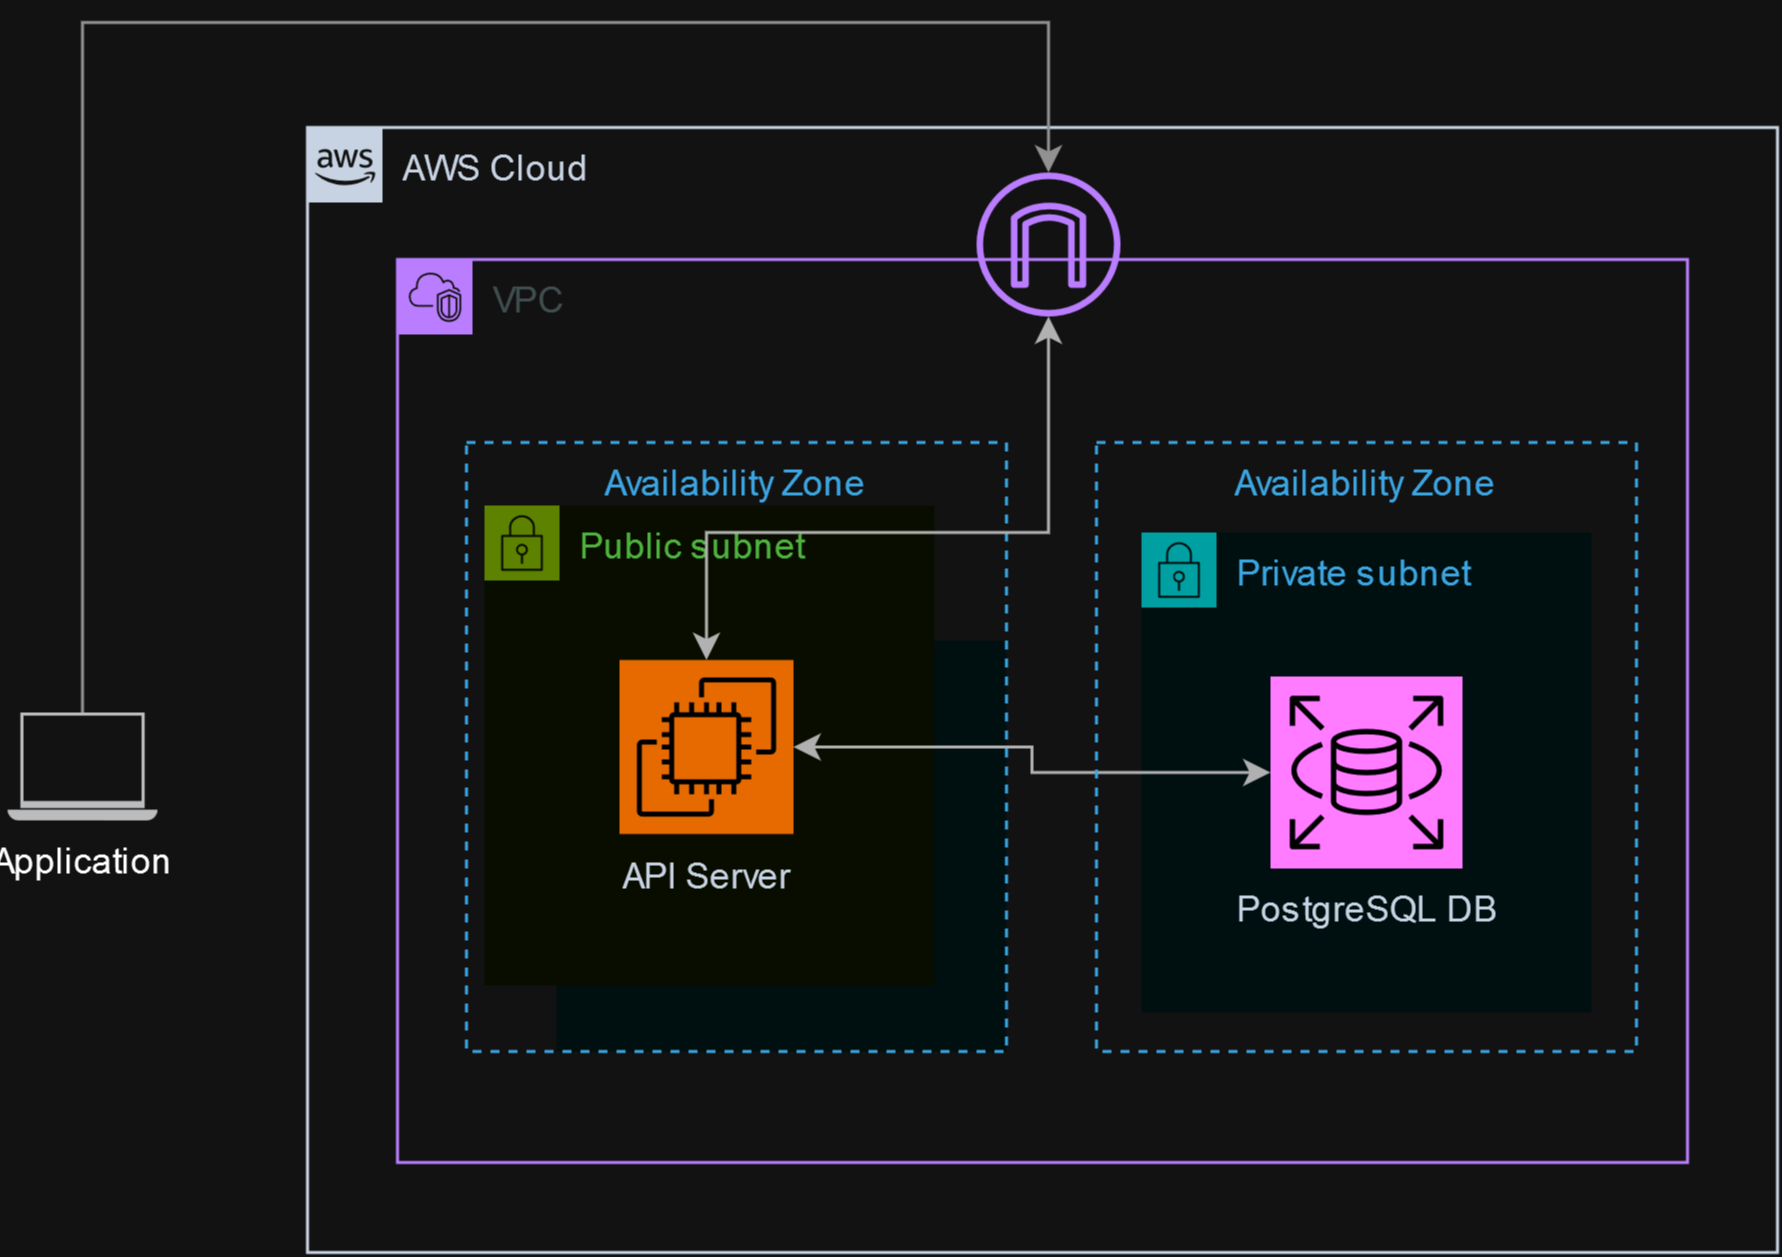

The diagram above was exported from draw.io. Its source (the exported page's mxGraphModel, read from the mxfile embedded in the PNG):
<mxGraphModel dx="656" dy="354" grid="1" gridSize="10" guides="1" tooltips="1" connect="1" arrows="1" fold="1" page="1" pageScale="1" pageWidth="850" pageHeight="1100" math="0" shadow="0">
  <root>
    <mxCell id="0" />
    <mxCell id="1" parent="0" />
    <mxCell id="B98Fp3XdDtKzCHsuuAsw-17" value="Private subnet" style="points=[[0,0],[0.25,0],[0.5,0],[0.75,0],[1,0],[1,0.25],[1,0.5],[1,0.75],[1,1],[0.75,1],[0.5,1],[0.25,1],[0,1],[0,0.75],[0,0.5],[0,0.25]];outlineConnect=0;gradientColor=none;html=1;whiteSpace=wrap;fontSize=12;fontStyle=0;container=1;pointerEvents=0;collapsible=0;recursiveResize=0;shape=mxgraph.aws4.group;grIcon=mxgraph.aws4.group_security_group;grStroke=0;strokeColor=#00A4A6;fillColor=#E6F6F7;verticalAlign=top;align=left;spacingLeft=30;fontColor=#147EBA;dashed=0;" vertex="1" parent="1">
      <mxGeometry x="393" y="356" width="150" height="137" as="geometry" />
    </mxCell>
    <mxCell id="B98Fp3XdDtKzCHsuuAsw-15" value="Availability Zone" style="fillColor=none;strokeColor=#147EBA;dashed=1;verticalAlign=top;fontStyle=0;fontColor=#147EBA;whiteSpace=wrap;html=1;" vertex="1" parent="1">
      <mxGeometry x="363" y="290" width="180" height="203" as="geometry" />
    </mxCell>
    <mxCell id="B98Fp3XdDtKzCHsuuAsw-1" value="AWS Cloud" style="points=[[0,0],[0.25,0],[0.5,0],[0.75,0],[1,0],[1,0.25],[1,0.5],[1,0.75],[1,1],[0.75,1],[0.5,1],[0.25,1],[0,1],[0,0.75],[0,0.5],[0,0.25]];outlineConnect=0;gradientColor=none;html=1;whiteSpace=wrap;fontSize=12;fontStyle=0;container=1;pointerEvents=0;collapsible=0;recursiveResize=0;shape=mxgraph.aws4.group;grIcon=mxgraph.aws4.group_aws_cloud_alt;strokeColor=#232F3E;fillColor=none;verticalAlign=top;align=left;spacingLeft=30;fontColor=#232F3E;dashed=0;" vertex="1" parent="1">
      <mxGeometry x="310" y="185" width="490" height="375" as="geometry" />
    </mxCell>
    <mxCell id="B98Fp3XdDtKzCHsuuAsw-11" value="" style="sketch=0;outlineConnect=0;fontColor=#232F3E;gradientColor=none;fillColor=#8C4FFF;strokeColor=none;dashed=0;verticalLabelPosition=bottom;verticalAlign=top;align=center;html=1;fontSize=12;fontStyle=0;aspect=fixed;pointerEvents=1;shape=mxgraph.aws4.internet_gateway;" vertex="1" parent="B98Fp3XdDtKzCHsuuAsw-1">
      <mxGeometry x="223" y="15" width="48" height="48" as="geometry" />
    </mxCell>
    <mxCell id="B98Fp3XdDtKzCHsuuAsw-4" value="VPC" style="points=[[0,0],[0.25,0],[0.5,0],[0.75,0],[1,0],[1,0.25],[1,0.5],[1,0.75],[1,1],[0.75,1],[0.5,1],[0.25,1],[0,1],[0,0.75],[0,0.5],[0,0.25]];outlineConnect=0;gradientColor=none;html=1;whiteSpace=wrap;fontSize=12;fontStyle=0;container=0;pointerEvents=0;collapsible=0;recursiveResize=0;shape=mxgraph.aws4.group;grIcon=mxgraph.aws4.group_vpc2;strokeColor=#8C4FFF;fillColor=none;verticalAlign=top;align=left;spacingLeft=30;fontColor=#AAB7B8;dashed=0;" vertex="1" parent="1">
      <mxGeometry x="340" y="229" width="430" height="301" as="geometry" />
    </mxCell>
    <mxCell id="B98Fp3XdDtKzCHsuuAsw-6" value="Private subnet" style="points=[[0,0],[0.25,0],[0.5,0],[0.75,0],[1,0],[1,0.25],[1,0.5],[1,0.75],[1,1],[0.75,1],[0.5,1],[0.25,1],[0,1],[0,0.75],[0,0.5],[0,0.25]];outlineConnect=0;gradientColor=none;html=1;whiteSpace=wrap;fontSize=12;fontStyle=0;container=1;pointerEvents=0;collapsible=0;recursiveResize=0;shape=mxgraph.aws4.group;grIcon=mxgraph.aws4.group_security_group;grStroke=0;strokeColor=#00A4A6;fillColor=#E6F6F7;verticalAlign=top;align=left;spacingLeft=30;fontColor=#147EBA;dashed=0;" vertex="1" parent="1">
      <mxGeometry x="588" y="320" width="150" height="160" as="geometry" />
    </mxCell>
    <mxCell id="B98Fp3XdDtKzCHsuuAsw-10" value="&lt;div&gt;PostgreSQL DB&lt;/div&gt;&lt;div&gt;&lt;br&gt;&lt;/div&gt;" style="sketch=0;points=[[0,0,0],[0.25,0,0],[0.5,0,0],[0.75,0,0],[1,0,0],[0,1,0],[0.25,1,0],[0.5,1,0],[0.75,1,0],[1,1,0],[0,0.25,0],[0,0.5,0],[0,0.75,0],[1,0.25,0],[1,0.5,0],[1,0.75,0]];outlineConnect=0;fontColor=#232F3E;fillColor=#C925D1;strokeColor=#ffffff;dashed=0;verticalLabelPosition=bottom;verticalAlign=top;align=center;html=1;fontSize=12;fontStyle=0;aspect=fixed;shape=mxgraph.aws4.resourceIcon;resIcon=mxgraph.aws4.rds;" vertex="1" parent="B98Fp3XdDtKzCHsuuAsw-6">
      <mxGeometry x="43" y="48" width="64" height="64" as="geometry" />
    </mxCell>
    <mxCell id="B98Fp3XdDtKzCHsuuAsw-8" value="Public subnet" style="points=[[0,0],[0.25,0],[0.5,0],[0.75,0],[1,0],[1,0.25],[1,0.5],[1,0.75],[1,1],[0.75,1],[0.5,1],[0.25,1],[0,1],[0,0.75],[0,0.5],[0,0.25]];outlineConnect=0;gradientColor=none;html=1;whiteSpace=wrap;fontSize=12;fontStyle=0;container=1;pointerEvents=0;collapsible=0;recursiveResize=0;shape=mxgraph.aws4.group;grIcon=mxgraph.aws4.group_security_group;grStroke=0;strokeColor=#7AA116;fillColor=#F2F6E8;verticalAlign=top;align=left;spacingLeft=30;fontColor=#248814;dashed=0;" vertex="1" parent="1">
      <mxGeometry x="369" y="311" width="150" height="160" as="geometry" />
    </mxCell>
    <mxCell id="B98Fp3XdDtKzCHsuuAsw-9" value="&lt;div&gt;API Server&lt;/div&gt;&lt;div&gt;&lt;br&gt;&lt;/div&gt;" style="sketch=0;points=[[0,0,0],[0.25,0,0],[0.5,0,0],[0.75,0,0],[1,0,0],[0,1,0],[0.25,1,0],[0.5,1,0],[0.75,1,0],[1,1,0],[0,0.25,0],[0,0.5,0],[0,0.75,0],[1,0.25,0],[1,0.5,0],[1,0.75,0]];outlineConnect=0;fontColor=#232F3E;fillColor=#ED7100;strokeColor=#ffffff;dashed=0;verticalLabelPosition=bottom;verticalAlign=top;align=center;html=1;fontSize=12;fontStyle=0;aspect=fixed;shape=mxgraph.aws4.resourceIcon;resIcon=mxgraph.aws4.ec2;" vertex="1" parent="B98Fp3XdDtKzCHsuuAsw-8">
      <mxGeometry x="45" y="51.5" width="58" height="58" as="geometry" />
    </mxCell>
    <mxCell id="B98Fp3XdDtKzCHsuuAsw-13" style="edgeStyle=orthogonalEdgeStyle;rounded=0;orthogonalLoop=1;jettySize=auto;html=1;exitX=1;exitY=0.5;exitDx=0;exitDy=0;exitPerimeter=0;strokeColor=#4f4f4f;startArrow=classic;startFill=1;" edge="1" parent="1" source="B98Fp3XdDtKzCHsuuAsw-9" target="B98Fp3XdDtKzCHsuuAsw-10">
      <mxGeometry relative="1" as="geometry" />
    </mxCell>
    <mxCell id="B98Fp3XdDtKzCHsuuAsw-16" value="Availability Zone" style="fillColor=none;strokeColor=#147EBA;dashed=1;verticalAlign=top;fontStyle=0;fontColor=#147EBA;whiteSpace=wrap;html=1;" vertex="1" parent="1">
      <mxGeometry x="573" y="290" width="180" height="203" as="geometry" />
    </mxCell>
    <mxCell id="B98Fp3XdDtKzCHsuuAsw-12" style="edgeStyle=orthogonalEdgeStyle;rounded=0;orthogonalLoop=1;jettySize=auto;html=1;exitX=0.5;exitY=0;exitDx=0;exitDy=0;exitPerimeter=0;startArrow=classic;startFill=1;strokeColor=#4e4e4e;" edge="1" parent="1" source="B98Fp3XdDtKzCHsuuAsw-9" target="B98Fp3XdDtKzCHsuuAsw-11">
      <mxGeometry relative="1" as="geometry">
        <Array as="points">
          <mxPoint x="443" y="320" />
          <mxPoint x="557" y="320" />
        </Array>
      </mxGeometry>
    </mxCell>
    <mxCell id="B98Fp3XdDtKzCHsuuAsw-20" value="" style="edgeStyle=orthogonalEdgeStyle;rounded=0;orthogonalLoop=1;jettySize=auto;html=1;strokeColor=#6E6E6E;" edge="1" parent="1" source="B98Fp3XdDtKzCHsuuAsw-19" target="B98Fp3XdDtKzCHsuuAsw-11">
      <mxGeometry relative="1" as="geometry">
        <mxPoint x="235" y="300" as="targetPoint" />
        <Array as="points">
          <mxPoint x="235" y="150" />
          <mxPoint x="557" y="150" />
        </Array>
      </mxGeometry>
    </mxCell>
    <mxCell id="B98Fp3XdDtKzCHsuuAsw-19" value="&lt;div&gt;Application&lt;/div&gt;&lt;div&gt;&lt;br&gt;&lt;/div&gt;" style="sketch=0;pointerEvents=1;shadow=0;dashed=0;html=1;strokeColor=none;fillColor=#434445;aspect=fixed;labelPosition=center;verticalLabelPosition=bottom;verticalAlign=top;align=center;outlineConnect=0;shape=mxgraph.vvd.laptop;" vertex="1" parent="1">
      <mxGeometry x="210" y="380" width="50" height="36" as="geometry" />
    </mxCell>
  </root>
</mxGraphModel>